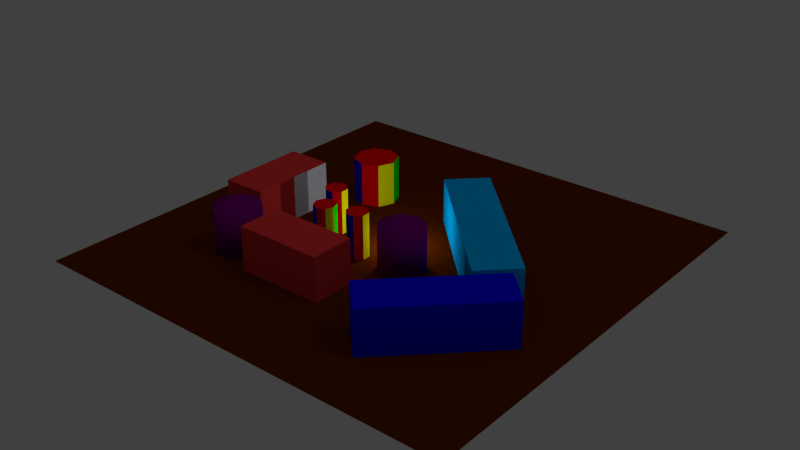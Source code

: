 # Source: camera_anim.blend  (saved by Blender 2.79.0; exported with 4.5.12 LTS)
import bpy
from mathutils import Matrix  # noqa: F401  (used for matrix-valued properties, if any)

bpy.ops.wm.read_factory_settings(use_empty=True)
scene = bpy.context.scene
scene.name = 'Scene'

# ---- collections
col_collection_1 = bpy.data.collections.new('Collection 1'); scene.collection.children.link(col_collection_1)
col_collection_11 = bpy.data.collections.new('Collection 11'); scene.collection.children.link(col_collection_11)

# ---- materials (node trees are filled in below, after node groups)
mat_cyl_red = bpy.data.materials.new('cyl_red')
mat_cyl_red.alpha_threshold = 0.0
mat_cyl_red.use_transparent_shadow = False
mat_cyl_red.diffuse_color = (1.0, 0.0, 0.0, 1.0)
mat_cyl_red.roughness = 0.5
mat_cyl_red.line_color = (0.0, 0.0, 0.0, 1.0)
mat_cyl_blue = bpy.data.materials.new('cyl_blue')
mat_cyl_blue.alpha_threshold = 0.0
mat_cyl_blue.use_transparent_shadow = False
mat_cyl_blue.diffuse_color = (0.0, 0.0, 1.0, 1.0)
mat_cyl_blue.roughness = 0.5
mat_cyl_blue.line_color = (0.0, 0.0, 0.0, 1.0)
mat_cyl_green = bpy.data.materials.new('cyl_green')
mat_cyl_green.alpha_threshold = 0.0
mat_cyl_green.use_transparent_shadow = False
mat_cyl_green.diffuse_color = (0.0, 1.0, 0.0, 1.0)
mat_cyl_green.roughness = 0.5
mat_cyl_green.line_color = (0.0, 0.0, 0.0, 1.0)
mat_cyl_yellow = bpy.data.materials.new('cyl_yellow')
mat_cyl_yellow.alpha_threshold = 0.0
mat_cyl_yellow.use_transparent_shadow = False
mat_cyl_yellow.diffuse_color = (1.0, 1.0, 0.0, 1.0)
mat_cyl_yellow.roughness = 0.5
mat_cyl_yellow.line_color = (0.0, 0.0, 0.0, 1.0)
mat_purple2 = bpy.data.materials.new('purple2')
mat_purple2.alpha_threshold = 0.0
mat_purple2.use_transparent_shadow = False
mat_purple2.diffuse_color = (0.2079, 0.0, 0.2079, 1.0)
mat_purple2.roughness = 0.5
mat_purple2.line_color = (0.0, 0.0, 0.0, 1.0)
mat_faces = bpy.data.materials.new('faces')
mat_faces.alpha_threshold = 0.0
mat_faces.use_transparent_shadow = False
mat_faces.diffuse_color = (0.8, 0.04267, 0.04267, 1.0)
mat_faces.roughness = 0.5
mat_faces.line_color = (0.0, 0.0, 0.0, 1.0)
mat_tex_face = bpy.data.materials.new('tex_face')
mat_tex_face.alpha_threshold = 0.0
mat_tex_face.use_transparent_shadow = False
mat_tex_face.roughness = 0.5
mat_tex_face.line_color = (0.0, 0.0, 0.0, 1.0)
mat_ground = bpy.data.materials.new('ground')
mat_ground.alpha_threshold = 0.0
mat_ground.use_transparent_shadow = False
mat_ground.diffuse_color = (0.1107, 0.01734, 5.808e-05, 1.0)
mat_ground.roughness = 0.5
mat_ground.line_color = (0.0, 0.0, 0.0, 1.0)
mat_blue_001 = bpy.data.materials.new('blue.001')
mat_blue_001.alpha_threshold = 0.0
mat_blue_001.use_transparent_shadow = False
mat_blue_001.diffuse_color = (0.0, 0.0, 1.0, 1.0)
mat_blue_001.roughness = 0.5
mat_blue_001.line_color = (0.0, 0.0, 0.0, 1.0)
mat_orange = bpy.data.materials.new('orange')
mat_orange.alpha_threshold = 0.0
mat_orange.use_transparent_shadow = False
mat_orange.diffuse_color = (0.0, 0.4507, 1.0, 1.0)
mat_orange.roughness = 0.5
mat_orange.line_color = (0.0, 0.0, 0.0, 1.0)

# ---- material node trees

# ---- world
world_world = bpy.data.worlds.new('World'); scene.world = world_world
world_world.color = (0.05088, 0.05088, 0.05088)
world_world.use_sun_shadow = False
world_world.sun_shadow_jitter_overblur = 0.0
world_world.cycles.sampling_method = 'NONE'
world_world.cycles.sample_map_resolution = 256

# ---- cameras
cam_camera_001 = bpy.data.cameras.new('Camera.001')
cam_camera_001.clip_end = 100.0
cam_camera_001.lens = 35.0
cam_camera_001.sensor_width = 32.0
cam_camera_001.sensor_height = 18.0
cam_camera_001.dof.focus_distance = 0.0
cam_camera_001.dof.aperture_fstop = 128.0

# ---- lights
light_point = bpy.data.lights.new('Point', 'POINT')
light_point.transmission_factor = 0.0
light_point.energy = 100.0
light_point.shadow_buffer_clip_start = 0.5
light_point.shadow_soft_size = 0.1
light_point.shadow_maximum_resolution = 0.006
light_point.use_absolute_resolution = True
light_point.cycles.use_multiple_importance_sampling = False
light_hemi = bpy.data.lights.new('Hemi', 'SUN')
light_hemi.transmission_factor = 0.0
light_hemi.angle = 0.1993
light_hemi.energy = 0.1
light_hemi.shadow_buffer_clip_start = 0.5
light_hemi.shadow_soft_size = 0.1
light_hemi.shadow_cascade_max_distance = 1000.0
light_hemi.cycles.use_multiple_importance_sampling = False
light_lamp = bpy.data.lights.new('Lamp', 'SUN')
light_lamp.transmission_factor = 0.0
light_lamp.cutoff_distance = 30.0
light_lamp.angle = 0.1993
light_lamp.energy = 0.1
light_lamp.shadow_buffer_clip_start = 1.001
light_lamp.shadow_soft_size = 0.1
light_lamp.shadow_cascade_max_distance = 1000.0
light_lamp.cycles.use_multiple_importance_sampling = False

# ---- meshes
me_cylinder_009 = bpy.data.meshes.new('Cylinder.009')
me_cylinder_009.from_pydata([(-0.1913, 0.4619, -1.0), (-0.1913, 0.4619, 1.0), (0.1913, 0.4619, -1.0), (0.1913, 0.4619, 1.0), (0.4619, 0.1913, -1.0), (0.4619, 0.1913, 1.0), (0.4619, -0.1913, -1.0), (0.4619, -0.1913, 1.0), (0.1913, -0.4619, -1.0), (0.1913, -0.4619, 1.0), (-0.1913, -0.4619, -1.0), (-0.1913, -0.4619, 1.0), (-0.4619, -0.1913, -1.0), (-0.4619, -0.1913, 1.0), (-0.4619, 0.1913, -1.0), (-0.4619, 0.1913, 1.0)], [], [(0, 1, 3, 2), (2, 3, 5, 4), (4, 5, 7, 6), (6, 7, 9, 8), (8, 9, 11, 10), (10, 11, 13, 12), (3, 1, 15, 13, 11, 9, 7, 5), (14, 15, 1, 0), (12, 13, 15, 14), (0, 2, 4, 6, 8, 10, 12, 14)])
me_cylinder_009.polygons.foreach_set('material_index', [1, 2, 3, 0, 1, 2, 0, 0, 3, 0])
me_cylinder_009.materials.append(mat_cyl_red)
me_cylinder_009.materials.append(mat_cyl_blue)
me_cylinder_009.materials.append(mat_cyl_green)
me_cylinder_009.materials.append(mat_cyl_yellow)
me_cylinder_009.use_remesh_preserve_volume = False
me_cylinder_009.use_remesh_preserve_attributes = False
me_cylinder_009.use_mirror_vertex_groups = False
me_cylinder_009.update()
me_cylinder_008 = bpy.data.meshes.new('Cylinder.008')
me_cylinder_008.from_pydata([(0.0, 0.5, -1.0), (0.0, 0.5, 1.0), (0.3536, 0.3536, -1.0), (0.3536, 0.3536, 1.0), (0.5, -2.186e-08, -1.0), (0.5, -2.186e-08, 1.0), (0.3536, -0.3536, -1.0), (0.3536, -0.3536, 1.0), (-4.371e-08, -0.5, -1.0), (-4.371e-08, -0.5, 1.0), (-0.3536, -0.3536, -1.0), (-0.3536, -0.3536, 1.0), (-0.5, 5.962e-09, -1.0), (-0.5, 5.962e-09, 1.0), (-0.3536, 0.3536, -1.0), (-0.3536, 0.3536, 1.0)], [], [(0, 1, 3, 2), (2, 3, 5, 4), (4, 5, 7, 6), (6, 7, 9, 8), (8, 9, 11, 10), (10, 11, 13, 12), (3, 1, 15, 13, 11, 9, 7, 5), (14, 15, 1, 0), (12, 13, 15, 14), (0, 2, 4, 6, 8, 10, 12, 14)])
me_cylinder_008.polygons.foreach_set('material_index', [1, 2, 3, 0, 1, 2, 0, 0, 3, 0])
me_cylinder_008.materials.append(mat_cyl_red)
me_cylinder_008.materials.append(mat_cyl_blue)
me_cylinder_008.materials.append(mat_cyl_green)
me_cylinder_008.materials.append(mat_cyl_yellow)
me_cylinder_008.use_remesh_preserve_volume = False
me_cylinder_008.use_remesh_preserve_attributes = False
me_cylinder_008.use_mirror_vertex_groups = False
me_cylinder_008.update()
me_cylinder_007 = bpy.data.meshes.new('Cylinder.007')
me_cylinder_007.from_pydata([(-0.1913, 0.4619, -1.0), (-0.1913, 0.4619, 1.0), (0.1913, 0.4619, -1.0), (0.1913, 0.4619, 1.0), (0.4619, 0.1913, -1.0), (0.4619, 0.1913, 1.0), (0.4619, -0.1913, -1.0), (0.4619, -0.1913, 1.0), (0.1913, -0.4619, -1.0), (0.1913, -0.4619, 1.0), (-0.1913, -0.4619, -1.0), (-0.1913, -0.4619, 1.0), (-0.4619, -0.1913, -1.0), (-0.4619, -0.1913, 1.0), (-0.4619, 0.1913, -1.0), (-0.4619, 0.1913, 1.0)], [], [(0, 1, 3, 2), (2, 3, 5, 4), (4, 5, 7, 6), (6, 7, 9, 8), (8, 9, 11, 10), (10, 11, 13, 12), (3, 1, 15, 13, 11, 9, 7, 5), (14, 15, 1, 0), (12, 13, 15, 14), (0, 2, 4, 6, 8, 10, 12, 14)])
me_cylinder_007.polygons.foreach_set('material_index', [1, 2, 3, 0, 1, 2, 0, 0, 3, 0])
me_cylinder_007.materials.append(mat_cyl_red)
me_cylinder_007.materials.append(mat_cyl_blue)
me_cylinder_007.materials.append(mat_cyl_green)
me_cylinder_007.materials.append(mat_cyl_yellow)
me_cylinder_007.use_remesh_preserve_volume = False
me_cylinder_007.use_remesh_preserve_attributes = False
me_cylinder_007.use_mirror_vertex_groups = False
me_cylinder_007.update()
me_cylinder_005 = bpy.data.meshes.new('Cylinder.005')
me_cylinder_005.from_pydata([(0.0, 1.0, -1.0), (0.0, 1.0, 1.0), (0.7071, 0.7071, -1.0), (0.7071, 0.7071, 1.0), (1.0, -4.371e-08, -1.0), (1.0, -4.371e-08, 1.0), (0.7071, -0.7071, -1.0), (0.7071, -0.7071, 1.0), (-8.742e-08, -1.0, -1.0), (-8.742e-08, -1.0, 1.0), (-0.7071, -0.7071, -1.0), (-0.7071, -0.7071, 1.0), (-1.0, 1.192e-08, -1.0), (-1.0, 1.192e-08, 1.0), (-0.7071, 0.7071, -1.0), (-0.7071, 0.7071, 1.0)], [], [(0, 1, 3, 2), (2, 3, 5, 4), (4, 5, 7, 6), (6, 7, 9, 8), (8, 9, 11, 10), (10, 11, 13, 12), (3, 1, 15, 13, 11, 9, 7, 5), (14, 15, 1, 0), (12, 13, 15, 14), (0, 2, 4, 6, 8, 10, 12, 14)])
me_cylinder_005.polygons.foreach_set('material_index', [1, 2, 3, 0, 1, 2, 0, 0, 3, 0])
me_cylinder_005.materials.append(mat_cyl_red)
me_cylinder_005.materials.append(mat_cyl_blue)
me_cylinder_005.materials.append(mat_cyl_green)
me_cylinder_005.materials.append(mat_cyl_yellow)
me_cylinder_005.use_remesh_preserve_volume = False
me_cylinder_005.use_remesh_preserve_attributes = False
me_cylinder_005.use_mirror_vertex_groups = False
me_cylinder_005.update()
me_cylinder_002 = bpy.data.meshes.new('Cylinder.002')
me_cylinder_002.from_pydata([(0.0, 1.0, -1.0), (0.0, 1.0, 1.0), (0.1951, 0.9808, -1.0), (0.1951, 0.9808, 1.0), (0.3827, 0.9239, -1.0), (0.3827, 0.9239, 1.0), (0.5556, 0.8315, -1.0), (0.5556, 0.8315, 1.0), (0.7071, 0.7071, -1.0), (0.7071, 0.7071, 1.0), (0.8315, 0.5556, -1.0), (0.8315, 0.5556, 1.0), (0.9239, 0.3827, -1.0), (0.9239, 0.3827, 1.0), (0.9808, 0.1951, -1.0), (0.9808, 0.1951, 1.0), (1.0, 7.55e-08, -1.0), (1.0, 7.55e-08, 1.0), (0.9808, -0.1951, -1.0), (0.9808, -0.1951, 1.0), (0.9239, -0.3827, -1.0), (0.9239, -0.3827, 1.0), (0.8315, -0.5556, -1.0), (0.8315, -0.5556, 1.0), (0.7071, -0.7071, -1.0), (0.7071, -0.7071, 1.0), (0.5556, -0.8315, -1.0), (0.5556, -0.8315, 1.0), (0.3827, -0.9239, -1.0), (0.3827, -0.9239, 1.0), (0.1951, -0.9808, -1.0), (0.1951, -0.9808, 1.0), (-3.258e-07, -1.0, -1.0), (-3.258e-07, -1.0, 1.0), (-0.1951, -0.9808, -1.0), (-0.1951, -0.9808, 1.0), (-0.3827, -0.9239, -1.0), (-0.3827, -0.9239, 1.0), (-0.5556, -0.8315, -1.0), (-0.5556, -0.8315, 1.0), (-0.7071, -0.7071, -1.0), (-0.7071, -0.7071, 1.0), (-0.8315, -0.5556, -1.0), (-0.8315, -0.5556, 1.0), (-0.9239, -0.3827, -1.0), (-0.9239, -0.3827, 1.0), (-0.9808, -0.1951, -1.0), (-0.9808, -0.1951, 1.0), (-1.0, 9.656e-07, -1.0), (-1.0, 9.656e-07, 1.0), (-0.9808, 0.1951, -1.0), (-0.9808, 0.1951, 1.0), (-0.9239, 0.3827, -1.0), (-0.9239, 0.3827, 1.0), (-0.8315, 0.5556, -1.0), (-0.8315, 0.5556, 1.0), (-0.7071, 0.7071, -1.0), (-0.7071, 0.7071, 1.0), (-0.5556, 0.8315, -1.0), (-0.5556, 0.8315, 1.0), (-0.3827, 0.9239, -1.0), (-0.3827, 0.9239, 1.0), (-0.1951, 0.9808, -1.0), (-0.1951, 0.9808, 1.0)], [], [(0, 1, 3, 2), (2, 3, 5, 4), (4, 5, 7, 6), (6, 7, 9, 8), (8, 9, 11, 10), (10, 11, 13, 12), (12, 13, 15, 14), (14, 15, 17, 16), (16, 17, 19, 18), (18, 19, 21, 20), (20, 21, 23, 22), (22, 23, 25, 24), (24, 25, 27, 26), (26, 27, 29, 28), (28, 29, 31, 30), (30, 31, 33, 32), (32, 33, 35, 34), (34, 35, 37, 36), (36, 37, 39, 38), (38, 39, 41, 40), (40, 41, 43, 42), (42, 43, 45, 44), (44, 45, 47, 46), (46, 47, 49, 48), (48, 49, 51, 50), (50, 51, 53, 52), (52, 53, 55, 54), (54, 55, 57, 56), (56, 57, 59, 58), (58, 59, 61, 60), (3, 1, 63, 61, 59, 57, 55, 53, 51, 49, 47, 45, 43, 41, 39, 37, 35, 33, 31, 29, 27, 25, 23, 21, 19, 17, 15, 13, 11, 9, 7, 5), (62, 63, 1, 0), (60, 61, 63, 62), (0, 2, 4, 6, 8, 10, 12, 14, 16, 18, 20, 22, 24, 26, 28, 30, 32, 34, 36, 38, 40, 42, 44, 46, 48, 50, 52, 54, 56, 58, 60, 62)])
me_cylinder_002.polygons.foreach_set('use_smooth', [True] * 34)
me_cylinder_002.materials.append(mat_purple2)
me_cylinder_002.use_remesh_preserve_volume = False
me_cylinder_002.use_remesh_preserve_attributes = False
me_cylinder_002.use_mirror_vertex_groups = False
me_cylinder_002.update()
me_cube_001 = bpy.data.meshes.new('Cube.001')
me_cube_001.from_pydata([(-2.0, -1.0, -1.0), (-2.0, 1.0, -1.0), (2.0, 1.0, -1.0), (2.0, -1.0, -1.0), (-2.0, -1.0, 1.0), (-2.0, 1.0, 1.0), (2.0, 1.0, 1.0), (2.0, -1.0, 1.0), (0.0, 1.0, 1.0), (0.0, 1.0, -1.0), (0.0, -1.0, 1.0), (0.0, -1.0, -1.0)], [], [(4, 5, 1, 0), (8, 6, 2, 9), (6, 7, 3, 2), (10, 4, 0, 11), (11, 9, 2, 3), (10, 8, 5, 4), (5, 8, 9, 1), (7, 10, 11, 3), (0, 1, 9, 11), (7, 6, 8, 10)])
me_cube_001.polygons.foreach_set('material_index', [0, 0, 0, 0, 0, 0, 1, 0, 0, 0])
_uv = me_cube_001.uv_layers.new(name='UVMap')
_uv.uv.foreach_set('vector', [0.7499, 0.7499, 0.9999, 0.7499, 0.9999, 0.9999, 0.7499, 0.9999, 0.0001004, 0.5, 9.998e-05, 0.2501, 0.25, 0.2501, 0.2501, 0.5, 0.9999, 0.2501, 0.7499, 0.2501, 0.75, 9.998e-05, 0.9999, 0.0001006, 0.7499, 0.5, 0.7499, 0.7499, 0.5, 0.7499, 0.5, 0.5, 0.5, 0.5, 0.2501, 0.5, 0.25, 0.2501, 0.5, 0.2501, 0.7499, 0.5, 0.9999, 0.5, 0.9999, 0.7499, 0.7499, 0.7499, 0.0001009, 0.75, 0.0001004, 0.5, 0.2501, 0.5, 0.2501, 0.7499, 0.7499, 0.2501, 0.7499, 0.5, 0.5, 0.5, 0.5, 0.2501, 0.5, 0.7499, 0.2501, 0.7499, 0.2501, 0.5, 0.5, 0.5, 0.7499, 0.2501, 0.9999, 0.2501, 0.9999, 0.5, 0.7499, 0.5])
me_cube_001.materials.append(mat_faces)
me_cube_001.materials.append(mat_tex_face)
me_cube_001.use_remesh_preserve_volume = False
me_cube_001.use_remesh_preserve_attributes = False
me_cube_001.use_mirror_vertex_groups = False
me_cube_001.update()
me_cube = bpy.data.meshes.new('Cube')
me_cube.from_pydata([(-2.0, -1.0, -1.0), (-2.0, 1.0, -1.0), (2.0, 1.0, -1.0), (2.0, -1.0, -1.0), (-2.0, -1.0, 1.0), (-2.0, 1.0, 1.0), (2.0, 1.0, 1.0), (2.0, -1.0, 1.0), (0.0, 1.0, 1.0), (0.0, 1.0, -1.0), (0.0, -1.0, 1.0), (0.0, -1.0, -1.0)], [], [(4, 5, 1, 0), (8, 6, 2, 9), (6, 7, 3, 2), (10, 4, 0, 11), (11, 9, 2, 3), (10, 8, 5, 4), (5, 8, 9, 1), (7, 10, 11, 3), (0, 1, 9, 11), (7, 6, 8, 10)])
me_cube.polygons.foreach_set('material_index', [0, 0, 0, 0, 0, 0, 1, 0, 0, 0])
_uv = me_cube.uv_layers.new(name='UVMap')
_uv.uv.foreach_set('vector', [0.7499, 0.7499, 0.9999, 0.7499, 0.9999, 0.9999, 0.7499, 0.9999, 0.0001004, 0.5, 9.998e-05, 0.2501, 0.25, 0.2501, 0.2501, 0.5, 0.9999, 0.2501, 0.7499, 0.2501, 0.75, 9.998e-05, 0.9999, 0.0001006, 0.7499, 0.5, 0.7499, 0.7499, 0.5, 0.7499, 0.5, 0.5, 0.5, 0.5, 0.2501, 0.5, 0.25, 0.2501, 0.5, 0.2501, 0.7499, 0.5, 0.9999, 0.5, 0.9999, 0.7499, 0.7499, 0.7499, 0.0001009, 0.75, 0.0001004, 0.5, 0.2501, 0.5, 0.2501, 0.7499, 0.7499, 0.2501, 0.7499, 0.5, 0.5, 0.5, 0.5, 0.2501, 0.5, 0.7499, 0.2501, 0.7499, 0.2501, 0.5, 0.5, 0.5, 0.7499, 0.2501, 0.9999, 0.2501, 0.9999, 0.5, 0.7499, 0.5])
me_cube.materials.append(mat_faces)
me_cube.materials.append(mat_tex_face)
me_cube.use_remesh_preserve_volume = False
me_cube.use_remesh_preserve_attributes = False
me_cube.use_mirror_vertex_groups = False
me_cube.update()
me_plane = bpy.data.meshes.new('Plane')
me_plane.from_pydata([(-1.0, -1.0, 0.0), (1.0, -1.0, 0.0), (-1.0, 1.0, 0.0), (1.0, 1.0, 0.0)], [], [(0, 1, 3, 2)])
me_plane.materials.append(mat_ground)
me_plane.use_remesh_preserve_volume = False
me_plane.use_remesh_preserve_attributes = False
me_plane.use_mirror_vertex_groups = False
me_plane.update()
me_cube_006 = bpy.data.meshes.new('Cube.006')
me_cube_006.from_pydata([(-1.0, -1.0, -1.0), (-1.0, 1.0, -1.0), (1.0, 1.0, -1.0), (1.0, -1.0, -1.0), (-1.0, -1.0, 1.0), (-1.0, 1.0, 1.0), (1.0, 1.0, 1.0), (1.0, -1.0, 1.0)], [], [(4, 5, 1, 0), (5, 6, 2, 1), (6, 7, 3, 2), (7, 4, 0, 3), (0, 1, 2, 3), (7, 6, 5, 4)])
me_cube_006.materials.append(mat_blue_001)
me_cube_006.use_remesh_preserve_volume = False
me_cube_006.use_remesh_preserve_attributes = False
me_cube_006.use_mirror_vertex_groups = False
me_cube_006.update()
me_cube_005 = bpy.data.meshes.new('Cube.005')
me_cube_005.from_pydata([(-1.0, -1.0, -1.0), (-1.0, 1.0, -1.0), (1.0, 1.0, -1.0), (1.0, -1.0, -1.0), (-1.0, -1.0, 1.0), (-1.0, 1.0, 1.0), (1.0, 1.0, 1.0), (1.0, -1.0, 1.0)], [], [(4, 5, 1, 0), (5, 6, 2, 1), (6, 7, 3, 2), (7, 4, 0, 3), (0, 1, 2, 3), (7, 6, 5, 4)])
me_cube_005.materials.append(mat_orange)
me_cube_005.use_remesh_preserve_volume = False
me_cube_005.use_remesh_preserve_attributes = False
me_cube_005.use_mirror_vertex_groups = False
me_cube_005.update()
me_cylinder_001 = bpy.data.meshes.new('Cylinder.001')
me_cylinder_001.from_pydata([(0.0, 1.0, -1.0), (0.0, 1.0, 1.0), (0.1951, 0.9808, -1.0), (0.1951, 0.9808, 1.0), (0.3827, 0.9239, -1.0), (0.3827, 0.9239, 1.0), (0.5556, 0.8315, -1.0), (0.5556, 0.8315, 1.0), (0.7071, 0.7071, -1.0), (0.7071, 0.7071, 1.0), (0.8315, 0.5556, -1.0), (0.8315, 0.5556, 1.0), (0.9239, 0.3827, -1.0), (0.9239, 0.3827, 1.0), (0.9808, 0.1951, -1.0), (0.9808, 0.1951, 1.0), (1.0, 7.55e-08, -1.0), (1.0, 7.55e-08, 1.0), (0.9808, -0.1951, -1.0), (0.9808, -0.1951, 1.0), (0.9239, -0.3827, -1.0), (0.9239, -0.3827, 1.0), (0.8315, -0.5556, -1.0), (0.8315, -0.5556, 1.0), (0.7071, -0.7071, -1.0), (0.7071, -0.7071, 1.0), (0.5556, -0.8315, -1.0), (0.5556, -0.8315, 1.0), (0.3827, -0.9239, -1.0), (0.3827, -0.9239, 1.0), (0.1951, -0.9808, -1.0), (0.1951, -0.9808, 1.0), (-3.258e-07, -1.0, -1.0), (-3.258e-07, -1.0, 1.0), (-0.1951, -0.9808, -1.0), (-0.1951, -0.9808, 1.0), (-0.3827, -0.9239, -1.0), (-0.3827, -0.9239, 1.0), (-0.5556, -0.8315, -1.0), (-0.5556, -0.8315, 1.0), (-0.7071, -0.7071, -1.0), (-0.7071, -0.7071, 1.0), (-0.8315, -0.5556, -1.0), (-0.8315, -0.5556, 1.0), (-0.9239, -0.3827, -1.0), (-0.9239, -0.3827, 1.0), (-0.9808, -0.1951, -1.0), (-0.9808, -0.1951, 1.0), (-1.0, 9.656e-07, -1.0), (-1.0, 9.656e-07, 1.0), (-0.9808, 0.1951, -1.0), (-0.9808, 0.1951, 1.0), (-0.9239, 0.3827, -1.0), (-0.9239, 0.3827, 1.0), (-0.8315, 0.5556, -1.0), (-0.8315, 0.5556, 1.0), (-0.7071, 0.7071, -1.0), (-0.7071, 0.7071, 1.0), (-0.5556, 0.8315, -1.0), (-0.5556, 0.8315, 1.0), (-0.3827, 0.9239, -1.0), (-0.3827, 0.9239, 1.0), (-0.1951, 0.9808, -1.0), (-0.1951, 0.9808, 1.0)], [], [(0, 1, 3, 2), (2, 3, 5, 4), (4, 5, 7, 6), (6, 7, 9, 8), (8, 9, 11, 10), (10, 11, 13, 12), (12, 13, 15, 14), (14, 15, 17, 16), (16, 17, 19, 18), (18, 19, 21, 20), (20, 21, 23, 22), (22, 23, 25, 24), (24, 25, 27, 26), (26, 27, 29, 28), (28, 29, 31, 30), (30, 31, 33, 32), (32, 33, 35, 34), (34, 35, 37, 36), (36, 37, 39, 38), (38, 39, 41, 40), (40, 41, 43, 42), (42, 43, 45, 44), (44, 45, 47, 46), (46, 47, 49, 48), (48, 49, 51, 50), (50, 51, 53, 52), (52, 53, 55, 54), (54, 55, 57, 56), (56, 57, 59, 58), (58, 59, 61, 60), (3, 1, 63, 61, 59, 57, 55, 53, 51, 49, 47, 45, 43, 41, 39, 37, 35, 33, 31, 29, 27, 25, 23, 21, 19, 17, 15, 13, 11, 9, 7, 5), (62, 63, 1, 0), (60, 61, 63, 62), (0, 2, 4, 6, 8, 10, 12, 14, 16, 18, 20, 22, 24, 26, 28, 30, 32, 34, 36, 38, 40, 42, 44, 46, 48, 50, 52, 54, 56, 58, 60, 62)])
me_cylinder_001.polygons.foreach_set('use_smooth', [True] * 34)
me_cylinder_001.materials.append(mat_purple2)
me_cylinder_001.use_remesh_preserve_volume = False
me_cylinder_001.use_remesh_preserve_attributes = False
me_cylinder_001.use_mirror_vertex_groups = False
me_cylinder_001.update()

# ---- curves / text
cu_nurbspath = bpy.data.curves.new('NurbsPath', 'CURVE')
cu_nurbspath.dimensions = '3D'
_sp = cu_nurbspath.splines.new('NURBS'); _sp.points.add(20)
_sp.points.foreach_set('co', [-2.0, 0.0, 0.0, 1.0, -1.0, -0.9865, 0.0, 1.0, 0.0, 0.0, 0.0, 1.0, 1.0, 1.001, 0.0, 1.0, 2.0, 0.0, 0.0, 1.0, 3.0, -0.9881, 0.0, 1.0, 4.0, -1.994, 0.0, 1.0, 4.0, -2.993, 0.0, 1.0, 3.0, -3.993, 0.0, 1.0, 2.0, -3.993, 0.0, 1.0, 1.0, -3.01, 0.0, 1.0, 0.0001612, -3.01, 0.0, 1.0, -0.9998, -3.01, 0.0, 1.0, -2.0, -3.01, 0.0, 1.0, -3.0, -3.01, 0.0, 1.0, -4.0, -2.025, 0.0, 1.0, -4.0, -1.025, 0.0, 1.0, -4.0, -0.02469, 0.0, 1.0, -4.0, 0.9753, 0.0, 1.0, -3.0, 0.9753, 0.0, 1.0, -2.1, 0.1292, 0.0, 1.0])
_sp.order_u = 5
_sp.order_v = 0
_sp.use_endpoint_u = True
cu_nurbspath.path_duration = 300
cu_nurbspath.use_path = True
cu_nurbspath.use_path_follow = True
cu_nurbspath.use_path_clamp = True
cu_nurbspath.bevel_resolution = 0
cu_nurbspath.eval_time = 1.0
cu_nurbspath.fill_mode = 'HALF'

# ---- objects
ob_4cylinder_003 = bpy.data.objects.new('4Cylinder.003', me_cylinder_009)
ob_4cylinder_002 = bpy.data.objects.new('4Cylinder.002', me_cylinder_008)
ob_4cylinder_001 = bpy.data.objects.new('4Cylinder.001', me_cylinder_007)
ob_4cylinder = bpy.data.objects.new('4Cylinder', me_cylinder_005)
ob_2cylinder_purple_001 = bpy.data.objects.new('2Cylinder.purple.001', me_cylinder_002)
ob_3cube_tex_001 = bpy.data.objects.new('3Cube_tex.001', me_cube_001)
ob_3cube_tex = bpy.data.objects.new('3Cube_tex', me_cube)
ob_5ground = bpy.data.objects.new('5Ground', me_plane)
ob_1cube_blue = bpy.data.objects.new('1Cube.blue', me_cube_006)
ob_1cube_teal = bpy.data.objects.new('1Cube.teal', me_cube_005)
ob_2cylinder_purple = bpy.data.objects.new('2Cylinder.purple', me_cylinder_001)
ob_6nurbspath = bpy.data.objects.new('6NurbsPath', cu_nurbspath)
ob_point = bpy.data.objects.new('Point', light_point)
ob_hemi = bpy.data.objects.new('Hemi', light_hemi)
ob_camera = bpy.data.objects.new('Camera', cam_camera_001)
ob_sun = bpy.data.objects.new('Sun', light_lamp)

# ---- transforms, parenting, visibility, modifiers, constraints
ob_4cylinder_003.location = (-0.8661, -1.656, 0.0)
ob_4cylinder_003.lineart.crease_threshold = 0.0
_m = ob_4cylinder_003.modifiers.new('EdgeSplit', 'EDGE_SPLIT')
ob_4cylinder_002.location = (-2.335, -2.004, 0.0)
ob_4cylinder_002.lineart.crease_threshold = 0.0
_m = ob_4cylinder_002.modifiers.new('EdgeSplit', 'EDGE_SPLIT')
ob_4cylinder_001.location = (-3.043, -0.5351, 0.0)
ob_4cylinder_001.lineart.crease_threshold = 0.0
_m = ob_4cylinder_001.modifiers.new('EdgeSplit', 'EDGE_SPLIT')
ob_4cylinder.location = (-3.832, 2.964, 0.0)
ob_4cylinder.lineart.crease_threshold = 0.0
_m = ob_4cylinder.modifiers.new('EdgeSplit', 'EDGE_SPLIT')
ob_2cylinder_purple_001.location = (-5.03, -4.348, 0.0)
ob_2cylinder_purple_001.lineart.crease_threshold = 0.0
ob_3cube_tex_001.location = (-6.16, -0.9429, 0.0)
ob_3cube_tex_001.rotation_euler = (0.0, -0.0, -1.571)
ob_3cube_tex_001.lineart.crease_threshold = 0.0
_m = ob_3cube_tex_001.modifiers.new('EdgeSplit', 'EDGE_SPLIT')
ob_3cube_tex.location = (-1.506, -4.591, 0.0)
ob_3cube_tex.lineart.crease_threshold = 0.0
_m = ob_3cube_tex.modifiers.new('EdgeSplit', 'EDGE_SPLIT')
ob_5ground.location = (0.0, 0.0, -1.0)
ob_5ground.scale = (10.0, 10.0, 10.0)
ob_5ground.lineart.crease_threshold = 0.0
_m = ob_5ground.modifiers.new('EdgeSplit', 'EDGE_SPLIT')
ob_1cube_blue.location = (5.458, -4.615, 0.0)
ob_1cube_blue.rotation_euler = (0.0, -0.0, 0.7854)
ob_1cube_blue.scale = (3.0, 1.0, 1.0)
ob_1cube_blue.lineart.crease_threshold = 0.0
_m = ob_1cube_blue.modifiers.new('EdgeSplit', 'EDGE_SPLIT')
ob_1cube_teal.location = (3.491, 0.8902, 0.0)
ob_1cube_teal.rotation_euler = (0.0, -0.0, 0.7854)
ob_1cube_teal.scale = (1.0, 4.0, 1.0)
ob_1cube_teal.lineart.crease_threshold = 0.0
_m = ob_1cube_teal.modifiers.new('EdgeSplit', 'EDGE_SPLIT')
ob_2cylinder_purple.location = (1.336, -1.479, 0.0)
ob_2cylinder_purple.lineart.crease_threshold = 0.0
ob_6nurbspath.location = (0.0, 0.0, 0.0)
ob_6nurbspath.lineart.crease_threshold = 0.0
_c = ob_6nurbspath.constraints.new('FOLLOW_PATH'); _c.name = 'Follow Path'
_c.use_curve_follow = True
ob_point.location = (0.0, 0.0, 0.0)
ob_point.lineart.crease_threshold = 0.0
ob_hemi.location = (-1.859, 0.0, 7.253)
ob_hemi.lineart.crease_threshold = 0.0
ob_camera.location = (-1.95, -0.0439, 0.0)
ob_camera.rotation_euler = (1.571, -1.245e-07, -2.321)
ob_camera.lineart.crease_threshold = 0.0
ob_sun.location = (4.076, 1.559, 5.904)
ob_sun.rotation_euler = (0.6503, 0.05522, 1.866)
ob_sun.lock_rotations_4d = False
ob_sun.empty_display_type = 'ARROWS'
ob_sun.color = (0.0, 0.0, 0.0, 0.0)
ob_sun.lineart.crease_threshold = 0.0

# ---- collection membership
col_collection_1.objects.link(ob_4cylinder_003)
col_collection_1.objects.link(ob_4cylinder_002)
col_collection_1.objects.link(ob_4cylinder_001)
col_collection_1.objects.link(ob_4cylinder)
col_collection_1.objects.link(ob_2cylinder_purple_001)
col_collection_1.objects.link(ob_3cube_tex_001)
col_collection_1.objects.link(ob_3cube_tex)
col_collection_1.objects.link(ob_5ground)
col_collection_1.objects.link(ob_1cube_blue)
col_collection_1.objects.link(ob_1cube_teal)
col_collection_1.objects.link(ob_2cylinder_purple)
col_collection_1.objects.link(ob_6nurbspath)
col_collection_11.objects.link(ob_point)
col_collection_11.objects.link(ob_hemi)
col_collection_11.objects.link(ob_camera)
col_collection_11.objects.link(ob_sun)

# ---- scene / render settings (as saved in the file)
scene.frame_start = 1; scene.frame_end = 300; scene.frame_set(1)
scene.render.engine = 'BLENDER_EEVEE_NEXT'
scene.render.resolution_percentage = 50
scene.render.fps = 30
scene.render.dither_intensity = 0.0
scene.cycles.use_denoising = False
scene.cycles.samples = 10
scene.cycles.sampling_pattern = 'TABULATED_SOBOL'
scene.cycles.light_sampling_threshold = 0.0
scene.cycles.use_adaptive_sampling = False
scene.cycles.use_light_tree = False
scene.cycles.blur_glossy = 0.0
scene.cycles.volume_bounces = 1
scene.cycles.pixel_filter_type = 'GAUSSIAN'
scene.cycles.sample_clamp_indirect = 0.0
scene.view_settings.view_transform = 'Standard'
bpy.context.view_layer.update()

# ---- added for rendering (the .blend has no active camera): camera
cam_auto = bpy.data.cameras.new('AutoCamera')
cam_auto.lens = 50.0
cam_auto.sensor_width = 36.0
cam_auto.clip_end = 1000.0
ob_auto_camera = bpy.data.objects.new('AutoCamera', cam_auto)
scene.collection.objects.link(ob_auto_camera)
ob_auto_camera.location = (26.2346, -31.4816, 20.9877)
ob_auto_camera.rotation_euler = (1.09748, -7.21219e-08, 0.694738)
scene.camera = ob_auto_camera
bpy.context.view_layer.update()
